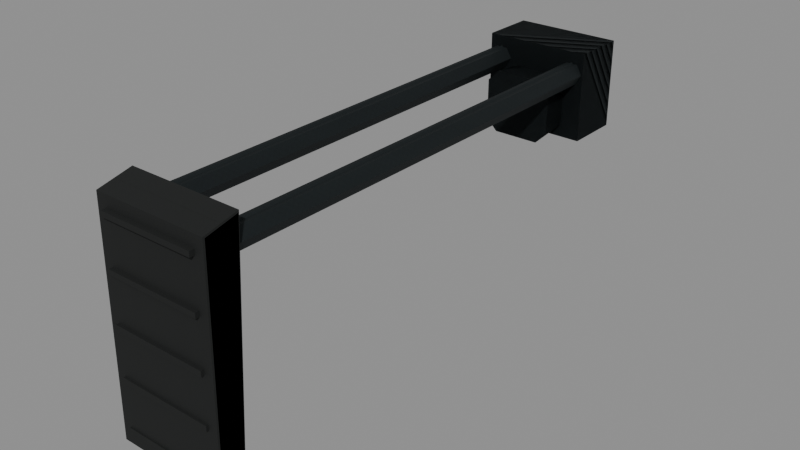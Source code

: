 # Source: mp5_retract.blend  (saved by Blender 5.2.45; exported with 4.5.12 LTS)
import bpy
from mathutils import Matrix  # noqa: F401  (used for matrix-valued properties, if any)

bpy.ops.wm.read_factory_settings(use_empty=True)
scene = bpy.context.scene
scene.name = 'Secondary_mp5_retract'

# ---- images (referenced by path relative to the original .blend; pixels are not part of the script)
import os
ASSET_DIR = os.environ.get("B2B_ASSET_DIR", "")  # directory of the original .blend (textures are referenced by path, not embedded)
HERE = os.path.dirname(os.path.abspath(__file__))  # packed textures are extracted next to this script under _unpacked/

def load_image(name, relpath, width, height, colorspace="sRGB"):
    """Load a texture the original file referenced (path relative to the .blend, or extracted next to this script)."""
    p = next((c for c in (os.path.join(HERE, relpath), os.path.join(ASSET_DIR, relpath)) if relpath and os.path.exists(c)), "")
    if p:
        img = bpy.data.images.load(p, check_existing=True)
        img.name = name
    else:  # same state as the original file: an image datablock whose file is absent (Cycles renders it pink)
        img = bpy.data.images.new(name, width, height)
        img.source = "FILE"
        img.filepath = "//" + (relpath or name)
    img.colorspace_settings.name = colorspace
    return img
img_raid_secondary_steel_base = load_image('RAID_secondary_steel_base', '_unpacked/steel-base.8abb7652.png', 256, 256, 'sRGB')
img_raid_secondary_rubber_base = load_image('RAID_secondary_rubber_base', '_unpacked/rubber-base.1dd8799c.png', 256, 256, 'sRGB')

# ---- materials (node trees are filled in below, after node groups)
mat_raid_secondary_original_steel = bpy.data.materials.new('RAID_Secondary_Original_steel')
mat_raid_secondary_original_steel.diffuse_color = (0.16, 0.183, 0.19, 1.0)
mat_raid_secondary_original_rubber = bpy.data.materials.new('RAID_Secondary_Original_rubber')
mat_raid_secondary_original_rubber.diffuse_color = (0.052, 0.064, 0.06, 1.0)

# ---- material node trees
mat_raid_secondary_original_steel.use_nodes = True; mat_raid_secondary_original_steel.node_tree.nodes.clear()
_N = mat_raid_secondary_original_steel.node_tree.nodes; _L = mat_raid_secondary_original_steel.node_tree.links
n0 = _N.new('ShaderNodeBsdfPrincipled'); n0.name = 'Principled BSDF'; n0.location = (-200, 100)
n0.inputs[1].default_value = 0.76
n0.inputs[2].default_value = 0.68
n0.inputs[10].default_value = 0.005
n1 = _N.new('ShaderNodeOutputMaterial'); n1.name = 'Material Output'; n1.location = (200, 100)
n2 = _N.new('ShaderNodeTexImage'); n2.name = 'Image Texture'; n2.location = (0, 0)
n2.image = img_raid_secondary_steel_base
_L.new(n0.outputs[0], n1.inputs[0])
_L.new(n2.outputs[0], n0.inputs[0])
n1.is_active_output = True
mat_raid_secondary_original_rubber.use_nodes = True; mat_raid_secondary_original_rubber.node_tree.nodes.clear()
_N = mat_raid_secondary_original_rubber.node_tree.nodes; _L = mat_raid_secondary_original_rubber.node_tree.links
n0 = _N.new('ShaderNodeBsdfPrincipled'); n0.name = 'Principled BSDF'; n0.location = (-200, 100)
n0.inputs[2].default_value = 0.83
n0.inputs[10].default_value = 0.005
n1 = _N.new('ShaderNodeOutputMaterial'); n1.name = 'Material Output'; n1.location = (200, 100)
n2 = _N.new('ShaderNodeTexImage'); n2.name = 'Image Texture'; n2.location = (0, 0)
n2.image = img_raid_secondary_rubber_base
_L.new(n0.outputs[0], n1.inputs[0])
_L.new(n2.outputs[0], n0.inputs[0])
n1.is_active_output = True

# ---- meshes
me_mp5_retract_upper_side_strut = bpy.data.meshes.new('mp5_retract_upper_side_strut')
me_mp5_retract_upper_side_strut.from_pydata([(0.009, 0.0, -0.2), (0.0045, 0.007794, -0.2), (-0.0045, 0.007794, -0.2), (-0.009, 1.102e-18, -0.2), (-0.0045, -0.007794, -0.2), (0.0045, -0.007794, -0.2), (0.009, 0.0, 0.2), (0.0045, 0.007794, 0.2), (-0.0045, 0.007794, 0.2), (-0.009, 1.102e-18, 0.2), (-0.0045, -0.007794, 0.2), (0.0045, -0.007794, 0.2), (-0.055, -1.077e-08, -0.2), (-0.0595, 0.007794, -0.2), (-0.0685, 0.007794, -0.2), (-0.073, -1.077e-08, -0.2), (-0.0685, -0.007794, -0.2), (-0.0595, -0.007794, -0.2), (-0.055, -1.077e-08, 0.2), (-0.0595, 0.007794, 0.2), (-0.0685, 0.007794, 0.2), (-0.073, -1.077e-08, 0.2), (-0.0685, -0.007794, 0.2), (-0.0595, -0.007794, 0.2), (0.01, 0.053, -0.202), (0.01, 0.053, -0.158), (0.01, -0.017, -0.158), (0.01, -0.017, -0.202), (-0.074, 0.053, -0.202), (-0.074, 0.053, -0.158), (-0.074, -0.017, -0.158), (-0.074, -0.017, -0.202), (-0.01652, 0.0475, -0.21), (-0.04748, 0.0475, -0.21), (-0.0545, 0.04048, -0.21), (-0.0545, 0.01552, -0.21), (-0.04748, 0.0085, -0.21), (-0.01652, 0.0085, -0.21), (-0.0095, 0.01552, -0.21), (-0.0095, 0.04048, -0.21), (-0.0135, 0.053, -0.135), (-0.0505, 0.053, -0.135), (-0.0595, 0.044, -0.135), (-0.0595, 0.012, -0.135), (-0.0505, 0.003, -0.135), (-0.0135, 0.003, -0.135), (-0.0045, 0.012, -0.135), (-0.0045, 0.044, -0.135)], [], [(0, 1, 7, 6), (1, 2, 8, 7), (2, 3, 9, 8), (3, 4, 10, 9), (4, 5, 11, 10), (5, 0, 6, 11), (5, 4, 3, 2, 1, 0), (6, 7, 8, 9, 10, 11), (12, 13, 19, 18), (13, 14, 20, 19), (14, 15, 21, 20), (15, 16, 22, 21), (16, 17, 23, 22), (17, 12, 18, 23), (17, 16, 15, 14, 13, 12), (18, 19, 20, 21, 22, 23), (24, 28, 29, 25), (25, 29, 30, 26), (26, 30, 31, 27), (27, 31, 28, 24), (26, 24, 25), (28, 30, 29), (27, 24, 26), (28, 31, 30), (32, 33, 41, 40), (33, 34, 42, 41), (34, 35, 43, 42), (35, 36, 44, 43), (36, 37, 45, 44), (37, 38, 46, 45), (38, 39, 47, 46), (39, 32, 40, 47), (39, 38, 37, 36, 35, 34, 33, 32), (40, 41, 42, 43, 44, 45, 46, 47)])
_uv = me_mp5_retract_upper_side_strut.uv_layers.new(name='UVMap')
_uv.uv.foreach_set('vector', [0.0, 0.0, 0.02, 0.0, 0.02, 0.8889, 0.0, 0.8889, 0.02, 0.0, 0.04, 0.0, 0.04, 0.8889, 0.02, 0.8889, 0.04, 0.0, 0.06, 0.0, 0.06, 0.8889, 0.04, 0.8889, 0.06, 0.0, 0.08, 0.0, 0.08, 0.8889, 0.06, 0.8889, 0.08, 0.0, 0.1, 0.0, 0.1, 0.8889, 0.08, 0.8889, 0.1, 0.0, 0.12, 0.0, 0.12, 0.8889, 0.1, 0.8889, 0.01, -0.01732, -0.01, -0.01732, -0.02, 2.449e-18, -0.01, 0.01732, 0.01, 0.01732, 0.02, 0.0, 0.02, 0.0, 0.01, 0.01732, -0.01, 0.01732, -0.02, 2.449e-18, -0.01, -0.01732, 0.01, -0.01732, 0.0, 0.0, 0.02, 0.0, 0.02, 0.8889, 0.0, 0.8889, 0.02, 0.0, 0.04, 0.0, 0.04, 0.8889, 0.02, 0.8889, 0.04, 0.0, 0.06, 0.0, 0.06, 0.8889, 0.04, 0.8889, 0.06, 0.0, 0.08, 0.0, 0.08, 0.8889, 0.06, 0.8889, 0.08, 0.0, 0.1, 0.0, 0.1, 0.8889, 0.08, 0.8889, 0.1, 0.0, 0.12, 0.0, 0.12, 0.8889, 0.1, 0.8889, 0.01, -0.01732, -0.01, -0.01732, -0.02, 2.449e-18, -0.01, 0.01732, 0.01, 0.01732, 0.02, 0.0, 0.02, 0.0, 0.01, 0.01732, -0.01, 0.01732, -0.02, 2.449e-18, -0.01, -0.01732, 0.01, -0.01732, -0.09333, -0.4044, 0.09333, -0.4044, 0.09333, -0.3067, -0.09333, -0.3067, -0.09333, -0.05556, 0.09333, -0.05556, 0.09333, 0.1, -0.09333, 0.1, -0.09333, -0.3067, 0.09333, -0.3067, 0.09333, -0.4044, -0.09333, -0.4044, -0.09333, 0.1, 0.09333, 0.1, 0.09333, -0.05556, -0.09333, -0.05556, 0.1, -0.3067, -0.05556, -0.4044, -0.05556, -0.3067, -0.05556, -0.4044, 0.1, -0.3067, -0.05556, -0.3067, 0.1, -0.4044, -0.05556, -0.4044, 0.1, -0.3067, -0.05556, -0.4044, 0.1, -0.4044, 0.1, -0.3067, 0.0, 0.0, 0.0688, 0.0, 0.08222, 0.1667, 0.0, 0.1667, 0.0688, 0.0, 0.09086, 0.0, 0.1105, 0.1667, 0.08222, 0.1667, 0.09086, 0.0, 0.1463, 0.0, 0.1816, 0.1667, 0.1105, 0.1667, 0.1463, 0.0, 0.1684, 0.0, 0.2099, 0.1667, 0.1816, 0.1667, 0.1684, 0.0, 0.2372, 0.0, 0.2921, 0.1667, 0.2099, 0.1667, 0.2372, 0.0, 0.2593, 0.0, 0.3204, 0.1667, 0.2921, 0.1667, 0.2593, 0.0, 0.3147, 0.0, 0.3915, 0.1667, 0.3204, 0.1667, 0.3147, 0.0, 0.3368, 0.0, 0.4198, 0.1667, 0.3915, 0.1667, -0.05, -0.02773, -0.05, 0.02773, -0.0344, 0.04333, 0.0344, 0.04333, 0.05, 0.02773, 0.05, -0.02773, 0.0344, -0.04333, -0.0344, -0.04333, -0.04111, -0.05556, 0.04111, -0.05556, 0.06111, -0.03556, 0.06111, 0.03556, 0.04111, 0.05556, -0.04111, 0.05556, -0.06111, 0.03556, -0.06111, -0.03556])
me_mp5_retract_upper_side_strut.materials.append(mat_raid_secondary_original_steel)
me_mp5_retract_upper_side_strut.update()
me_mp5_retract_shoulder_pad = bpy.data.meshes.new('mp5_retract_shoulder_pad')
me_mp5_retract_shoulder_pad.from_pydata([(-0.043, 0.0485, 0.2121), (-0.0445, 0.04835, 0.2125), (-0.043, 0.04966, 0.2135), (-0.0445, 0.0428, 0.2365), (-0.043, 0.0425, 0.238), (-0.043, 0.04434, 0.2365), (-0.0445, -0.127, 0.2395), (-0.043, -0.129, 0.2399), (-0.043, -0.1265, 0.241), (-0.0445, -0.1415, 0.2232), (-0.043, -0.1425, 0.2229), (-0.043, -0.143, 0.2241), (0.043, 0.0485, 0.2121), (0.043, 0.04966, 0.2135), (0.0445, 0.04835, 0.2125), (0.043, 0.0425, 0.238), (0.0445, 0.0428, 0.2365), (0.043, 0.04434, 0.2365), (0.043, -0.129, 0.2399), (0.0445, -0.127, 0.2395), (0.043, -0.1265, 0.241), (0.043, -0.1425, 0.2229), (0.0445, -0.1415, 0.2232), (0.043, -0.143, 0.2241), (-0.03738, -0.119, 0.238), (-0.03738, -0.119, 0.242), (-0.03738, -0.115, 0.242), (-0.03738, -0.115, 0.238), (0.03738, -0.119, 0.238), (0.03738, -0.119, 0.242), (0.03738, -0.115, 0.242), (0.03738, -0.115, 0.238), (-0.03738, -0.0815, 0.238), (-0.03738, -0.0815, 0.242), (-0.03738, -0.0775, 0.242), (-0.03738, -0.0775, 0.238), (0.03738, -0.0815, 0.238), (0.03738, -0.0815, 0.242), (0.03738, -0.0775, 0.242), (0.03738, -0.0775, 0.238), (-0.03738, -0.044, 0.238), (-0.03738, -0.044, 0.242), (-0.03738, -0.04, 0.242), (-0.03738, -0.04, 0.238), (0.03738, -0.044, 0.238), (0.03738, -0.044, 0.242), (0.03738, -0.04, 0.242), (0.03738, -0.04, 0.238), (-0.03738, -0.0065, 0.238), (-0.03738, -0.0065, 0.242), (-0.03738, -0.0025, 0.242), (-0.03738, -0.0025, 0.238), (0.03738, -0.0065, 0.238), (0.03738, -0.0065, 0.242), (0.03738, -0.0025, 0.242), (0.03738, -0.0025, 0.238), (-0.03738, 0.031, 0.238), (-0.03738, 0.031, 0.242), (-0.03738, 0.035, 0.242), (-0.03738, 0.035, 0.238), (0.03738, 0.031, 0.238), (0.03738, 0.031, 0.242), (0.03738, 0.035, 0.242), (0.03738, 0.035, 0.238)], [], [(0, 1, 2), (3, 4, 5), (6, 7, 8), (9, 10, 11), (12, 13, 14), (15, 16, 17), (18, 19, 20), (21, 22, 23), (2, 13, 12, 0), (1, 3, 5, 2), (4, 15, 17, 5), (13, 17, 16, 14), (3, 6, 8, 4), (7, 18, 20, 8), (15, 20, 19, 16), (6, 9, 11, 7), (10, 21, 23, 11), (18, 23, 22, 19), (0, 10, 9, 1), (14, 22, 21, 12), (10, 0, 12, 21), (2, 5, 17, 13), (9, 3, 1), (4, 8, 20, 15), (9, 6, 3), (7, 11, 23, 18), (14, 16, 22), (16, 19, 22), (24, 28, 29, 25), (25, 29, 30, 26), (26, 30, 31, 27), (27, 31, 28, 24), (26, 24, 25), (28, 30, 29), (27, 24, 26), (28, 31, 30), (32, 36, 37, 33), (33, 37, 38, 34), (34, 38, 39, 35), (35, 39, 36, 32), (34, 32, 33), (36, 38, 37), (35, 32, 34), (36, 39, 38), (40, 44, 45, 41), (41, 45, 46, 42), (42, 46, 47, 43), (43, 47, 44, 40), (42, 40, 41), (44, 46, 45), (43, 40, 42), (44, 47, 46), (48, 52, 53, 49), (49, 53, 54, 50), (50, 54, 55, 51), (51, 55, 52, 48), (50, 48, 49), (52, 54, 53), (51, 48, 50), (52, 55, 54), (56, 60, 61, 57), (57, 61, 62, 58), (58, 62, 63, 59), (59, 63, 60, 56), (58, 56, 57), (60, 62, 61), (59, 56, 58), (60, 63, 62)])
_uv = me_mp5_retract_shoulder_pad.uv_layers.new(name='UVMap')
_uv.uv.foreach_set('vector', [-0.09556, 0.4713, -0.09889, 0.4722, -0.09556, 0.4744, -0.09889, 0.09512, -0.09556, 0.09444, -0.09556, 0.09853, -0.09889, -0.2823, -0.09556, -0.2867, -0.09556, -0.2811, -0.09889, 0.496, -0.09556, 0.4954, -0.09556, 0.498, 0.09556, 0.4713, 0.09556, 0.4744, 0.09889, 0.4722, 0.09556, 0.09444, 0.09889, 0.09512, 0.09556, 0.09853, 0.09556, -0.2867, 0.09889, -0.2823, 0.09556, -0.2811, 0.09556, 0.4954, 0.09889, 0.496, 0.09556, 0.498, -0.09556, 0.4744, 0.09556, 0.4744, 0.09556, 0.4713, -0.09556, 0.4713, 0.1074, 0.4722, 0.09512, 0.5256, 0.09853, 0.5256, 0.1104, 0.4744, -0.09556, 0.09444, 0.09556, 0.09444, 0.09556, 0.09853, -0.09556, 0.09853, 0.1104, 0.4744, 0.09853, 0.5256, 0.09512, 0.5256, 0.1074, 0.4722, 0.09512, 0.5256, -0.2823, 0.5322, -0.2811, 0.5355, 0.09444, 0.5289, -0.09556, -0.2867, 0.09556, -0.2867, 0.09556, -0.2811, -0.09556, -0.2811, 0.09444, 0.5289, -0.2811, 0.5355, -0.2823, 0.5322, 0.09512, 0.5256, -0.2823, 0.5322, -0.3145, 0.496, -0.3178, 0.498, -0.2867, 0.5331, -0.09556, 0.4954, 0.09556, 0.4954, 0.09556, 0.498, -0.09556, 0.498, -0.2867, 0.5331, -0.3178, 0.498, -0.3145, 0.496, -0.2823, 0.5322, -0.09556, 0.1078, -0.09556, -0.3167, -0.09889, -0.3145, -0.09889, 0.1074, 0.09889, 0.1074, 0.09889, -0.3145, 0.09556, -0.3167, 0.09556, 0.1078, -0.09556, -0.3167, -0.09556, 0.1078, 0.09556, 0.1078, 0.09556, -0.3167, -0.09556, 0.4744, -0.09556, 0.5256, 0.09556, 0.5256, 0.09556, 0.4744, -0.3145, 0.496, 0.09512, 0.5256, 0.1074, 0.4722, -0.09556, 0.09444, -0.09556, -0.2811, 0.09556, -0.2811, 0.09556, 0.09444, -0.3145, 0.496, -0.2823, 0.5322, 0.09512, 0.5256, -0.09556, 0.5331, -0.09556, 0.498, 0.09556, 0.498, 0.09556, 0.5331, 0.1074, 0.4722, 0.09512, 0.5256, -0.3145, 0.496, 0.09512, 0.5256, -0.2823, 0.5322, -0.3145, 0.496, -0.08307, 0.5289, 0.08307, 0.5289, 0.08307, 0.5378, -0.08307, 0.5378, -0.08307, -0.2644, 0.08307, -0.2644, 0.08307, -0.2556, -0.08307, -0.2556, -0.08307, 0.5378, 0.08307, 0.5378, 0.08307, 0.5289, -0.08307, 0.5289, -0.08307, -0.2556, 0.08307, -0.2556, 0.08307, -0.2644, -0.08307, -0.2644, -0.2556, 0.5378, -0.2644, 0.5289, -0.2644, 0.5378, -0.2644, 0.5289, -0.2556, 0.5378, -0.2644, 0.5378, -0.2556, 0.5289, -0.2644, 0.5289, -0.2556, 0.5378, -0.2644, 0.5289, -0.2556, 0.5289, -0.2556, 0.5378, -0.08307, 0.5289, 0.08307, 0.5289, 0.08307, 0.5378, -0.08307, 0.5378, -0.08307, -0.1811, 0.08307, -0.1811, 0.08307, -0.1722, -0.08307, -0.1722, -0.08307, 0.5378, 0.08307, 0.5378, 0.08307, 0.5289, -0.08307, 0.5289, -0.08307, -0.1722, 0.08307, -0.1722, 0.08307, -0.1811, -0.08307, -0.1811, -0.1722, 0.5378, -0.1811, 0.5289, -0.1811, 0.5378, -0.1811, 0.5289, -0.1722, 0.5378, -0.1811, 0.5378, -0.1722, 0.5289, -0.1811, 0.5289, -0.1722, 0.5378, -0.1811, 0.5289, -0.1722, 0.5289, -0.1722, 0.5378, -0.08307, 0.5289, 0.08307, 0.5289, 0.08307, 0.5378, -0.08307, 0.5378, -0.08307, -0.09778, 0.08307, -0.09778, 0.08307, -0.08889, -0.08307, -0.08889, -0.08307, 0.5378, 0.08307, 0.5378, 0.08307, 0.5289, -0.08307, 0.5289, -0.08307, -0.08889, 0.08307, -0.08889, 0.08307, -0.09778, -0.08307, -0.09778, -0.08889, 0.5378, -0.09778, 0.5289, -0.09778, 0.5378, -0.09778, 0.5289, -0.08889, 0.5378, -0.09778, 0.5378, -0.08889, 0.5289, -0.09778, 0.5289, -0.08889, 0.5378, -0.09778, 0.5289, -0.08889, 0.5289, -0.08889, 0.5378, -0.08307, 0.5289, 0.08307, 0.5289, 0.08307, 0.5378, -0.08307, 0.5378, -0.08307, -0.01444, 0.08307, -0.01444, 0.08307, -0.005556, -0.08307, -0.005556, -0.08307, 0.5378, 0.08307, 0.5378, 0.08307, 0.5289, -0.08307, 0.5289, -0.08307, -0.005556, 0.08307, -0.005556, 0.08307, -0.01444, -0.08307, -0.01444, -0.005556, 0.5378, -0.01444, 0.5289, -0.01444, 0.5378, -0.01444, 0.5289, -0.005556, 0.5378, -0.01444, 0.5378, -0.005556, 0.5289, -0.01444, 0.5289, -0.005556, 0.5378, -0.01444, 0.5289, -0.005556, 0.5289, -0.005556, 0.5378, -0.08307, 0.5289, 0.08307, 0.5289, 0.08307, 0.5378, -0.08307, 0.5378, -0.08307, 0.06889, 0.08307, 0.06889, 0.08307, 0.07778, -0.08307, 0.07778, -0.08307, 0.5378, 0.08307, 0.5378, 0.08307, 0.5289, -0.08307, 0.5289, -0.08307, 0.07778, 0.08307, 0.07778, 0.08307, 0.06889, -0.08307, 0.06889, 0.07778, 0.5378, 0.06889, 0.5289, 0.06889, 0.5378, 0.06889, 0.5289, 0.07778, 0.5378, 0.06889, 0.5378, 0.07778, 0.5289, 0.06889, 0.5289, 0.07778, 0.5378, 0.06889, 0.5289, 0.07778, 0.5289, 0.07778, 0.5378])
me_mp5_retract_shoulder_pad.materials.append(mat_raid_secondary_original_rubber)
me_mp5_retract_shoulder_pad.update()
me_mp5_retract_upper_side_strut_002 = bpy.data.meshes.new('mp5_retract_upper_side_strut.002')
me_mp5_retract_upper_side_strut_002.from_pydata([(0.009, 0.0, -0.2), (5.511e-19, 0.009, -0.2), (-0.009, 1.102e-18, -0.2), (-1.653e-18, -0.009, -0.2), (0.009, 0.0, 0.2), (5.511e-19, 0.009, 0.2), (-0.009, 1.102e-18, 0.2), (-1.653e-18, -0.009, 0.2), (-0.055, -1.077e-08, -0.2), (-0.064, 0.009, -0.2), (-0.073, -1.077e-08, -0.2), (-0.064, -0.009, -0.2), (-0.055, -1.077e-08, 0.2), (-0.064, 0.009, 0.2), (-0.073, -1.077e-08, 0.2), (-0.064, -0.009, 0.2), (0.01, 0.053, -0.202), (0.01, 0.053, -0.158), (0.01, -0.017, -0.158), (0.01, -0.017, -0.202), (-0.074, 0.053, -0.202), (-0.074, 0.053, -0.158), (-0.074, -0.017, -0.158), (-0.074, -0.017, -0.202), (-0.01652, 0.0475, -0.21), (-0.04748, 0.0475, -0.21), (-0.0545, 0.04048, -0.21), (-0.0545, 0.01552, -0.21), (-0.04748, 0.0085, -0.21), (-0.01652, 0.0085, -0.21), (-0.0095, 0.01552, -0.21), (-0.0095, 0.04048, -0.21), (-0.0135, 0.053, -0.135), (-0.0505, 0.053, -0.135), (-0.0595, 0.044, -0.135), (-0.0595, 0.012, -0.135), (-0.0505, 0.003, -0.135), (-0.0135, 0.003, -0.135), (-0.0045, 0.012, -0.135), (-0.0045, 0.044, -0.135)], [], [(0, 1, 5, 4), (1, 2, 6, 5), (2, 3, 7, 6), (3, 0, 4, 7), (3, 2, 1, 0), (4, 5, 6, 7), (8, 9, 13, 12), (9, 10, 14, 13), (10, 11, 15, 14), (11, 8, 12, 15), (11, 10, 9, 8), (12, 13, 14, 15), (16, 20, 21, 17), (17, 21, 22, 18), (18, 22, 23, 19), (19, 23, 20, 16), (18, 16, 17), (20, 22, 21), (19, 16, 18), (20, 23, 22), (24, 25, 33, 32), (25, 26, 34, 33), (26, 27, 35, 34), (27, 28, 36, 35), (28, 29, 37, 36), (29, 30, 38, 37), (30, 31, 39, 38), (31, 24, 32, 39), (31, 30, 29, 28, 27, 26, 25, 24), (32, 33, 34, 35, 36, 37, 38, 39)])
_uv = me_mp5_retract_upper_side_strut_002.uv_layers.new(name='UVMap')
_uv.uv.foreach_set('vector', [0.0, 0.0, 0.02828, 0.0, 0.02828, 0.8889, 0.0, 0.8889, 0.02828, 0.0, 0.05657, 0.0, 0.05657, 0.8889, 0.02828, 0.8889, 0.05657, 0.0, 0.08485, 0.0, 0.08485, 0.8889, 0.05657, 0.8889, 0.08485, 0.0, 0.1131, 0.0, 0.1131, 0.8889, 0.08485, 0.8889, -3.674e-18, -0.02, -0.02, 2.449e-18, 1.225e-18, 0.02, 0.02, 0.0, 0.02, 0.0, 1.225e-18, 0.02, -0.02, 2.449e-18, -3.674e-18, -0.02, 0.0, 0.0, 0.02828, 0.0, 0.02828, 0.8889, 0.0, 0.8889, 0.02828, 0.0, 0.05657, 0.0, 0.05657, 0.8889, 0.02828, 0.8889, 0.05657, 0.0, 0.08485, 0.0, 0.08485, 0.8889, 0.05657, 0.8889, 0.08485, 0.0, 0.1131, 0.0, 0.1131, 0.8889, 0.08485, 0.8889, -3.674e-18, -0.02, -0.02, 2.449e-18, 1.225e-18, 0.02, 0.02, 0.0, 0.02, 0.0, 1.225e-18, 0.02, -0.02, 2.449e-18, -3.674e-18, -0.02, -0.09333, -0.4044, 0.09333, -0.4044, 0.09333, -0.3067, -0.09333, -0.3067, -0.09333, -0.05556, 0.09333, -0.05556, 0.09333, 0.1, -0.09333, 0.1, -0.09333, -0.3067, 0.09333, -0.3067, 0.09333, -0.4044, -0.09333, -0.4044, -0.09333, 0.1, 0.09333, 0.1, 0.09333, -0.05556, -0.09333, -0.05556, 0.1, -0.3067, -0.05556, -0.4044, -0.05556, -0.3067, -0.05556, -0.4044, 0.1, -0.3067, -0.05556, -0.3067, 0.1, -0.4044, -0.05556, -0.4044, 0.1, -0.3067, -0.05556, -0.4044, 0.1, -0.4044, 0.1, -0.3067, 0.0, 0.0, 0.0688, 0.0, 0.08222, 0.1667, 0.0, 0.1667, 0.0688, 0.0, 0.09086, 0.0, 0.1105, 0.1667, 0.08222, 0.1667, 0.09086, 0.0, 0.1463, 0.0, 0.1816, 0.1667, 0.1105, 0.1667, 0.1463, 0.0, 0.1684, 0.0, 0.2099, 0.1667, 0.1816, 0.1667, 0.1684, 0.0, 0.2372, 0.0, 0.2921, 0.1667, 0.2099, 0.1667, 0.2372, 0.0, 0.2593, 0.0, 0.3204, 0.1667, 0.2921, 0.1667, 0.2593, 0.0, 0.3147, 0.0, 0.3915, 0.1667, 0.3204, 0.1667, 0.3147, 0.0, 0.3368, 0.0, 0.4198, 0.1667, 0.3915, 0.1667, -0.05, -0.02773, -0.05, 0.02773, -0.0344, 0.04333, 0.0344, 0.04333, 0.05, 0.02773, 0.05, -0.02773, 0.0344, -0.04333, -0.0344, -0.04333, -0.04111, -0.05556, 0.04111, -0.05556, 0.06111, -0.03556, 0.06111, 0.03556, 0.04111, 0.05556, -0.04111, 0.05556, -0.06111, 0.03556, -0.06111, -0.03556])
me_mp5_retract_upper_side_strut_002.materials.append(mat_raid_secondary_original_steel)
me_mp5_retract_upper_side_strut_002.update()
me_mp5_retract_shoulder_pad_001 = bpy.data.meshes.new('mp5_retract_shoulder_pad.001')
me_mp5_retract_shoulder_pad_001.from_pydata([(-0.0445, 0.05, 0.212), (-0.0445, 0.044, 0.238), (-0.0445, -0.128, 0.241), (-0.0445, -0.144, 0.223), (0.0445, 0.05, 0.212), (0.0445, 0.044, 0.238), (0.0445, -0.128, 0.241), (0.0445, -0.144, 0.223)], [], [(0, 1, 5, 4), (1, 2, 6, 5), (2, 3, 7, 6), (3, 0, 4, 7), (3, 2, 1), (5, 6, 7), (3, 1, 0), (4, 5, 7)])
_uv = me_mp5_retract_shoulder_pad_001.uv_layers.new(name='UVMap')
_uv.uv.foreach_set('vector', [-0.09889, 0.4711, -0.09889, 0.5289, 0.09889, 0.5289, 0.09889, 0.4711, -0.09889, 0.09778, -0.09889, -0.2844, 0.09889, -0.2844, 0.09889, 0.09778, -0.09889, 0.5356, -0.09889, 0.4956, 0.09889, 0.4956, 0.09889, 0.5356, -0.09889, -0.32, -0.09889, 0.1111, 0.09889, 0.1111, 0.09889, -0.32, -0.32, 0.4956, -0.2844, 0.5356, 0.09778, 0.5289, 0.09778, 0.5289, -0.2844, 0.5356, -0.32, 0.4956, -0.32, 0.4956, 0.09778, 0.5289, 0.1111, 0.4711, 0.1111, 0.4711, 0.09778, 0.5289, -0.32, 0.4956])
me_mp5_retract_shoulder_pad_001.materials.append(mat_raid_secondary_original_rubber)
me_mp5_retract_shoulder_pad_001.update()

# ---- objects
ob_stock__mp5_retract_lod0_raid_secondary_original_steel = bpy.data.objects.new('stock__mp5_retract_LOD0_RAID_Secondary_Original_steel', me_mp5_retract_upper_side_strut)
ob_stock__mp5_retract_lod0_raid_secondary_original_rubber = bpy.data.objects.new('stock__mp5_retract_LOD0_RAID_Secondary_Original_rubber', me_mp5_retract_shoulder_pad)
ob_stock__mp5_retract_lod1_raid_secondary_original_steel = bpy.data.objects.new('stock__mp5_retract_LOD1_RAID_Secondary_Original_steel', me_mp5_retract_upper_side_strut_002)
ob_stock__mp5_retract_lod1_raid_secondary_original_rubber = bpy.data.objects.new('stock__mp5_retract_LOD1_RAID_Secondary_Original_rubber', me_mp5_retract_shoulder_pad_001)

# ---- transforms, parenting, visibility, modifiers, constraints
ob_stock__mp5_retract_lod0_raid_secondary_original_steel.location = (-0.032, -0.02, 0.028)
ob_stock__mp5_retract_lod0_raid_secondary_original_steel.rotation_euler = (-1.571, -1.51e-07, 3.142)
ob_stock__mp5_retract_lod0_raid_secondary_original_rubber.location = (0.0, 0.0, 0.0)
ob_stock__mp5_retract_lod0_raid_secondary_original_rubber.rotation_euler = (1.571, -0.0, 0.0)
ob_stock__mp5_retract_lod1_raid_secondary_original_steel.location = (-0.032, -0.02, 0.028)
ob_stock__mp5_retract_lod1_raid_secondary_original_steel.rotation_euler = (-1.571, -1.51e-07, 3.142)
ob_stock__mp5_retract_lod1_raid_secondary_original_rubber.location = (0.0, 0.0, 0.0)
ob_stock__mp5_retract_lod1_raid_secondary_original_rubber.rotation_euler = (1.571, -0.0, 0.0)

# ---- collection membership
scene.collection.objects.link(ob_stock__mp5_retract_lod0_raid_secondary_original_steel)
scene.collection.objects.link(ob_stock__mp5_retract_lod0_raid_secondary_original_rubber)
scene.collection.objects.link(ob_stock__mp5_retract_lod1_raid_secondary_original_steel)
scene.collection.objects.link(ob_stock__mp5_retract_lod1_raid_secondary_original_rubber)

# ---- scene / render settings (as saved in the file)
scene.frame_start = 1; scene.frame_end = 250; scene.frame_set(1)
scene.render.engine = 'BLENDER_EEVEE_NEXT'
scene.render.image_settings.exr_codec = 'NONE'
scene.render.use_bake_clear = False
scene.render.bake_margin = 0
scene.render.bake_bias = 0.0
scene.render.bake_samples = 0
scene.render.simplify_subdivision_render = 0
scene.render.simplify_child_particles_render = 0.0
scene.render.compositor_device = 'GPU'
scene.eevee.use_volume_custom_range = False
scene.eevee.gtao_distance = 0.0
scene.eevee.use_fast_gi = False
scene.eevee.fast_gi_thickness_near = 0.1
scene.eevee.fast_gi_thickness_far = 0.0
scene.eevee.ray_tracing_options.screen_trace_thickness = 0.1
bpy.context.view_layer.update()

# ---- added for rendering (the .blend has no active camera and no usable light): camera, sun + grey world if the file has none
cam_auto = bpy.data.cameras.new('AutoCamera')
cam_auto.lens = 50.0
cam_auto.sensor_width = 36.0
cam_auto.clip_end = 1000.0
ob_auto_camera = bpy.data.objects.new('AutoCamera', cam_auto)
scene.collection.objects.link(ob_auto_camera)
ob_auto_camera.location = (0.445821, -0.560985, 0.309657)
ob_auto_camera.rotation_euler = (1.09748, -7.21219e-08, 0.694738)
scene.camera = ob_auto_camera
light_auto_sun = bpy.data.lights.new('AutoSun', 'SUN')
light_auto_sun.energy = 3.0
light_auto_sun.angle = 0.0523599
ob_auto_sun = bpy.data.objects.new('AutoSun', light_auto_sun)
scene.collection.objects.link(ob_auto_sun)
ob_auto_sun.rotation_euler = (0.872665, 0.174533, 0.523599)
if scene.world is None:
    world_auto = bpy.data.worlds.new('AutoWorld')
    world_auto.color = (0.3, 0.3, 0.3)
    scene.world = world_auto
bpy.context.view_layer.update()
